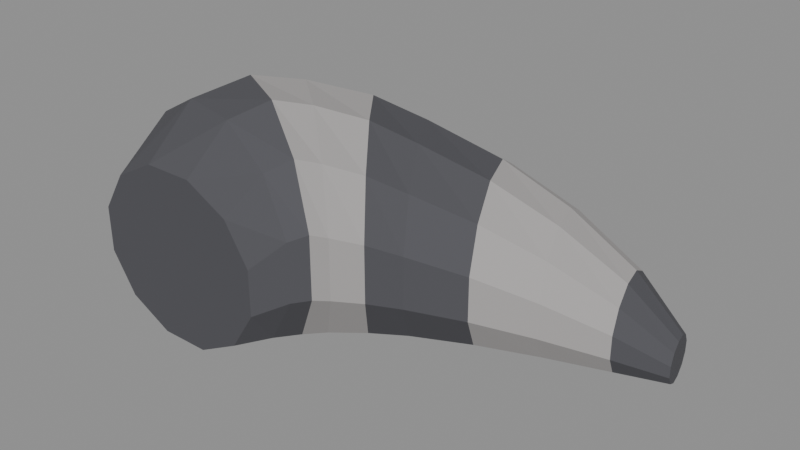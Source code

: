 # Source: Tail.blend  (saved by Blender 4.3.34; exported with 4.5.12 LTS)
import bpy
from mathutils import Matrix  # noqa: F401  (used for matrix-valued properties, if any)

bpy.ops.wm.read_factory_settings(use_empty=True)
scene = bpy.context.scene
scene.name = 'Isolated part'

# ---- collections
col_part_tail = bpy.data.collections.new('Part.Tail'); scene.collection.children.link(col_part_tail)

# ---- materials (node trees are filled in below, after node groups)
mat_raccoon___tail_dark_003 = bpy.data.materials.new('Raccoon / Tail dark.003')
mat_raccoon___tail_dark_003.diffuse_color = (0.07619, 0.07619, 0.0865, 1.0)
mat_raccoon___tail_cream_003 = bpy.data.materials.new('Raccoon / Tail cream.003')
mat_raccoon___tail_cream_003.diffuse_color = (0.3813, 0.3663, 0.3613, 1.0)

# ---- material node trees
mat_raccoon___tail_dark_003.use_nodes = True; mat_raccoon___tail_dark_003.node_tree.nodes.clear()
_N = mat_raccoon___tail_dark_003.node_tree.nodes; _L = mat_raccoon___tail_dark_003.node_tree.links
n0 = _N.new('ShaderNodeBsdfPrincipled'); n0.name = 'Principled BSDF'; n0.location = (10, 300)
n0.inputs[0].default_value = (0.07619, 0.07619, 0.0865, 1.0)
n0.inputs[2].default_value = 0.86
n1 = _N.new('ShaderNodeOutputMaterial'); n1.name = 'Material Output'; n1.location = (300, 300)
_L.new(n0.outputs[0], n1.inputs[0])
n1.is_active_output = True
mat_raccoon___tail_cream_003.use_nodes = True; mat_raccoon___tail_cream_003.node_tree.nodes.clear()
_N = mat_raccoon___tail_cream_003.node_tree.nodes; _L = mat_raccoon___tail_cream_003.node_tree.links
n0 = _N.new('ShaderNodeBsdfPrincipled'); n0.name = 'Principled BSDF'; n0.location = (10, 300)
n0.inputs[0].default_value = (0.3813, 0.3663, 0.3613, 1.0)
n0.inputs[2].default_value = 0.86
n1 = _N.new('ShaderNodeOutputMaterial'); n1.name = 'Material Output'; n1.location = (300, 300)
_L.new(n0.outputs[0], n1.inputs[0])
n1.is_active_output = True

# ---- meshes
me_continuous_banded_tail_001 = bpy.data.meshes.new('Continuous banded tail.001')
me_continuous_banded_tail_001.from_pydata([(-0.208, -0.1482, 0.1277), (-0.1844, -0.1482, 0.1649), (-0.1434, -0.1482, 0.1864), (-0.09617, -0.1482, 0.1864), (-0.05524, -0.1482, 0.1649), (-0.03161, -0.1482, 0.1277), (-0.03161, -0.1482, 0.08477), (-0.05524, -0.1482, 0.04756), (-0.09617, -0.1482, 0.02608), (-0.1434, -0.1482, 0.02608), (-0.1844, -0.1482, 0.04756), (-0.208, -0.1482, 0.08477), (-0.2246, -0.0788, 0.1538), (-0.1952, -0.08566, 0.2013), (-0.1443, -0.09752, 0.2288), (-0.08551, -0.1112, 0.2288), (-0.03461, -0.1231, 0.2013), (-0.005219, -0.1299, 0.1538), (-0.005219, -0.1299, 0.09894), (-0.03461, -0.1231, 0.05142), (-0.08551, -0.1112, 0.02398), (-0.1443, -0.09752, 0.02398), (-0.1952, -0.08566, 0.05142), (-0.2246, -0.0788, 0.09894), (-0.2044, -0.004314, 0.1595), (-0.176, -0.0195, 0.2102), (-0.1269, -0.0458, 0.2394), (-0.07019, -0.07617, 0.2394), (-0.02106, -0.1025, 0.2102), (0.007297, -0.1177, 0.1595), (0.007297, -0.1177, 0.101), (-0.02106, -0.1025, 0.05035), (-0.07019, -0.07617, 0.0211), (-0.1269, -0.0458, 0.0211), (-0.176, -0.0195, 0.05035), (-0.2044, -0.004314, 0.101), (-0.165, 0.04782, 0.1531), (-0.1411, 0.02761, 0.2024), (-0.09967, -0.007375, 0.2309), (-0.05181, -0.04778, 0.2309), (-0.01036, -0.08277, 0.2024), (0.01358, -0.103, 0.1531), (0.01358, -0.103, 0.09614), (-0.01036, -0.08277, 0.04683), (-0.05181, -0.04778, 0.01836), (-0.09967, -0.007375, 0.01836), (-0.1411, 0.02761, 0.04683), (-0.165, 0.04782, 0.09614), (-0.1057, 0.09545, 0.1424), (-0.08763, 0.07202, 0.189), (-0.05627, 0.03144, 0.2159), (-0.02006, -0.01542, 0.2159), (0.0113, -0.056, 0.189), (0.0294, -0.07942, 0.1424), (0.0294, -0.07942, 0.08857), (0.0113, -0.056, 0.04195), (-0.02006, -0.01542, 0.01503), (-0.05627, 0.03144, 0.01503), (-0.08763, 0.07202, 0.04195), (-0.1057, 0.09545, 0.08857), (-0.05206, 0.1198, 0.1287), (-0.0385, 0.09644, 0.1713), (-0.01501, 0.05591, 0.1959), (0.01212, 0.009111, 0.1959), (0.0356, -0.03142, 0.1713), (0.04917, -0.05482, 0.1287), (0.04917, -0.05482, 0.0795), (0.0356, -0.03142, 0.03692), (0.01212, 0.009111, 0.01233), (-0.01501, 0.05591, 0.01233), (-0.0385, 0.09644, 0.03692), (-0.05206, 0.1198, 0.0795), (0.02351, 0.1413, 0.1092), (0.03234, 0.1197, 0.146), (0.04763, 0.08224, 0.1672), (0.06528, 0.03901, 0.1672), (0.08058, 0.00158, 0.146), (0.0894, -0.02003, 0.1092), (0.0894, -0.02003, 0.06675), (0.08058, 0.00158, 0.02999), (0.06528, 0.03901, 0.008764), (0.04763, 0.08224, 0.008764), (0.03234, 0.1197, 0.02999), (0.02351, 0.1413, 0.06675), (0.09393, 0.1482, 0.08641), (0.09942, 0.1302, 0.116), (0.1089, 0.09908, 0.1331), (0.1199, 0.06314, 0.1331), (0.1294, 0.03202, 0.116), (0.1349, 0.01405, 0.08641), (0.1349, 0.01405, 0.05225), (0.1294, 0.03202, 0.02266), (0.1199, 0.06314, 0.005579), (0.1089, 0.09908, 0.005579), (0.09942, 0.1302, 0.02266), (0.09393, 0.1482, 0.05225), (0.1634, 0.1437, 0.05758), (0.1663, 0.1312, 0.07775), (0.1714, 0.1096, 0.0894), (0.1772, 0.08464, 0.0894), (0.1822, 0.06302, 0.07775), (0.1851, 0.05055, 0.05758), (0.1851, 0.05055, 0.03428), (0.1822, 0.06302, 0.01411), (0.1772, 0.08464, 0.002464), (0.1714, 0.1096, 0.002464), (0.1663, 0.1312, 0.01411), (0.1634, 0.1437, 0.03428), (0.2158, 0.1298, 0.02694), (0.217, 0.1236, 0.03681), (0.219, 0.113, 0.0425), (0.2214, 0.1007, 0.0425), (0.2234, 0.09002, 0.03681), (0.2246, 0.08386, 0.02694), (0.2246, 0.08386, 0.01556), (0.2234, 0.09002, 0.005694), (0.2214, 0.1007, 0.0), (0.219, 0.113, 0.0), (0.217, 0.1236, 0.005694), (0.2158, 0.1298, 0.01556)], [], [(0, 1, 13, 12), (1, 2, 14, 13), (2, 3, 15, 14), (3, 4, 16, 15), (4, 5, 17, 16), (5, 6, 18, 17), (6, 7, 19, 18), (7, 8, 20, 19), (8, 9, 21, 20), (9, 10, 22, 21), (10, 11, 23, 22), (11, 0, 12, 23), (12, 13, 25, 24), (13, 14, 26, 25), (14, 15, 27, 26), (15, 16, 28, 27), (16, 17, 29, 28), (17, 18, 30, 29), (18, 19, 31, 30), (19, 20, 32, 31), (20, 21, 33, 32), (21, 22, 34, 33), (22, 23, 35, 34), (23, 12, 24, 35), (24, 25, 37, 36), (25, 26, 38, 37), (26, 27, 39, 38), (27, 28, 40, 39), (28, 29, 41, 40), (29, 30, 42, 41), (30, 31, 43, 42), (31, 32, 44, 43), (32, 33, 45, 44), (33, 34, 46, 45), (34, 35, 47, 46), (35, 24, 36, 47), (36, 37, 49, 48), (37, 38, 50, 49), (38, 39, 51, 50), (39, 40, 52, 51), (40, 41, 53, 52), (41, 42, 54, 53), (42, 43, 55, 54), (43, 44, 56, 55), (44, 45, 57, 56), (45, 46, 58, 57), (46, 47, 59, 58), (47, 36, 48, 59), (48, 49, 61, 60), (49, 50, 62, 61), (50, 51, 63, 62), (51, 52, 64, 63), (52, 53, 65, 64), (53, 54, 66, 65), (54, 55, 67, 66), (55, 56, 68, 67), (56, 57, 69, 68), (57, 58, 70, 69), (58, 59, 71, 70), (59, 48, 60, 71), (60, 61, 73, 72), (61, 62, 74, 73), (62, 63, 75, 74), (63, 64, 76, 75), (64, 65, 77, 76), (65, 66, 78, 77), (66, 67, 79, 78), (67, 68, 80, 79), (68, 69, 81, 80), (69, 70, 82, 81), (70, 71, 83, 82), (71, 60, 72, 83), (72, 73, 85, 84), (73, 74, 86, 85), (74, 75, 87, 86), (75, 76, 88, 87), (76, 77, 89, 88), (77, 78, 90, 89), (78, 79, 91, 90), (79, 80, 92, 91), (80, 81, 93, 92), (81, 82, 94, 93), (82, 83, 95, 94), (83, 72, 84, 95), (84, 85, 97, 96), (85, 86, 98, 97), (86, 87, 99, 98), (87, 88, 100, 99), (88, 89, 101, 100), (89, 90, 102, 101), (90, 91, 103, 102), (91, 92, 104, 103), (92, 93, 105, 104), (93, 94, 106, 105), (94, 95, 107, 106), (95, 84, 96, 107), (96, 97, 109, 108), (97, 98, 110, 109), (98, 99, 111, 110), (99, 100, 112, 111), (100, 101, 113, 112), (101, 102, 114, 113), (102, 103, 115, 114), (103, 104, 116, 115), (104, 105, 117, 116), (105, 106, 118, 117), (106, 107, 119, 118), (107, 96, 108, 119), (11, 10, 9, 8, 7, 6, 5, 4, 3, 2, 1, 0), (108, 109, 110, 111, 112, 113, 114, 115, 116, 117, 118, 119)])
me_continuous_banded_tail_001.polygons.foreach_set('material_index', [0, 0, 0, 0, 0, 0, 0, 0, 0, 0, 0, 0, 0, 0, 0, 0, 0, 0, 0, 0, 0, 0, 0, 0, 1, 1, 1, 1, 1, 1, 1, 1, 1, 1, 1, 1, 1, 1, 1, 1, 1, 1, 1, 1, 1, 1, 1, 1, 0, 0, 0, 0, 0, 0, 0, 0, 0, 0, 0, 0, 0, 0, 0, 0, 0, 0, 0, 0, 0, 0, 0, 0, 1, 1, 1, 1, 1, 1, 1, 1, 1, 1, 1, 1, 1, 1, 1, 1, 1, 1, 1, 1, 1, 1, 1, 1, 0, 0, 0, 0, 0, 0, 0, 0, 0, 0, 0, 0, 0, 0])
_uv = me_continuous_banded_tail_001.uv_layers.new(name='UV0.Paint')
_uv.uv.foreach_set('vector', [0.9365, 0.715, 0.9215, 0.7186, 0.9074, 0.6973, 0.9259, 0.6906, 0.9696, 0.7075, 0.9578, 0.7185, 0.9378, 0.707, 0.9504, 0.6906, 0.5944, 0.7843, 0.5928, 0.8007, 0.573, 0.8028, 0.5715, 0.7818, 0.01947, 0.7818, 0.02756, 0.7957, 0.01319, 0.8047, 0.00066, 0.7884, 0.0352, 0.8061, 0.04861, 0.8136, 0.0393, 0.8246, 0.02153, 0.8162, 0.6589, 0.8443, 0.6739, 0.8443, 0.6689, 0.8555, 0.6497, 0.8555, 0.4979, 0.7963, 0.4928, 0.7818, 0.5041, 0.783, 0.5087, 0.8022, 0.8237, 0.8119, 0.8388, 0.8061, 0.8408, 0.8194, 0.8204, 0.8229, 0.6795, 0.1673, 0.696, 0.1673, 0.6963, 0.185, 0.6757, 0.1802, 0.7989, 0.783, 0.7979, 0.7991, 0.7758, 0.8017, 0.7813, 0.7818, 0.5702, 0.7818, 0.5691, 0.7971, 0.5444, 0.8028, 0.548, 0.7835, 0.6947, 0.755, 0.6947, 0.77, 0.6697, 0.7791, 0.6697, 0.7599, 0.8366, 0.755, 0.8368, 0.7747, 0.8128, 0.7782, 0.8096, 0.7574, 0.998, 0.7139, 0.9777, 0.7177, 0.9709, 0.6995, 0.991, 0.6906, 0.7822, 0.76, 0.8027, 0.755, 0.8083, 0.7677, 0.7886, 0.7784, 0.7068, 0.7818, 0.7232, 0.7942, 0.7187, 0.8022, 0.6987, 0.793, 0.3936, 0.8443, 0.4123, 0.8506, 0.4104, 0.8567, 0.3898, 0.8526, 0.9796, 0.9175, 0.9987, 0.9175, 0.998, 0.9237, 0.9776, 0.9237, 0.5087, 0.8022, 0.5041, 0.783, 0.5127, 0.7823, 0.5147, 0.8032, 0.08895, 0.8046, 0.08242, 0.785, 0.09557, 0.7824, 0.09758, 0.8043, 0.6757, 0.1802, 0.6963, 0.185, 0.6902, 0.2031, 0.6704, 0.1925, 0.9989, 0.7277, 0.9991, 0.7483, 0.9751, 0.7473, 0.9799, 0.7258, 0.6222, 0.7821, 0.6227, 0.8018, 0.5957, 0.8026, 0.5981, 0.7818, 0.543, 0.7818, 0.543, 0.8009, 0.5161, 0.8029, 0.5161, 0.7825, 0.9956, 0.5697, 0.9747, 0.5673, 0.9779, 0.5468, 0.9983, 0.547, 0.7747, 0.7787, 0.7542, 0.7708, 0.7598, 0.755, 0.7809, 0.7589, 0.6108, 0.7658, 0.6305, 0.755, 0.6373, 0.7651, 0.6207, 0.7794, 0.813, 0.6989, 0.8334, 0.6906, 0.8377, 0.6977, 0.8196, 0.7091, 0.8785, 0.8472, 0.8993, 0.8443, 0.9017, 0.8498, 0.8819, 0.8547, 0.801, 0.9261, 0.8215, 0.9261, 0.8232, 0.9317, 0.8033, 0.9317, 0.6925, 0.9007, 0.7135, 0.8995, 0.7149, 0.9073, 0.6945, 0.9062, 0.09758, 0.8043, 0.09557, 0.7824, 0.1074, 0.7818, 0.1054, 0.8031, 0.6704, 0.1925, 0.6902, 0.2031, 0.6807, 0.2166, 0.6639, 0.2025, 0.7465, 0.8016, 0.7245, 0.8021, 0.7273, 0.7818, 0.7484, 0.7852, 0.3561, 0.7832, 0.3573, 0.8042, 0.3345, 0.8022, 0.3356, 0.7818, 0.3815, 0.7835, 0.3815, 0.8039, 0.3587, 0.8017, 0.3587, 0.7818, 0.6095, 0.7595, 0.6064, 0.7797, 0.5823, 0.7743, 0.5831, 0.755, 0.8665, 0.7192, 0.8475, 0.7093, 0.8571, 0.6906, 0.8765, 0.6966, 0.8778, 0.7051, 0.8942, 0.6906, 0.9061, 0.7023, 0.8937, 0.7189, 0.8196, 0.7091, 0.8377, 0.6977, 0.8462, 0.7075, 0.8313, 0.721, 0.07618, 0.7289, 0.09637, 0.7258, 0.1005, 0.7356, 0.08181, 0.7405, 0.08897, 0.8603, 0.1089, 0.8603, 0.1115, 0.8703, 0.0927, 0.8703, 0.4136, 0.845, 0.434, 0.8443, 0.436, 0.8563, 0.4168, 0.8548, 0.6429, 0.7792, 0.6386, 0.7582, 0.6543, 0.7556, 0.6545, 0.7758, 0.6639, 0.2025, 0.6807, 0.2166, 0.6655, 0.2302, 0.6528, 0.2138, 0.998, 0.1696, 0.9987, 0.191, 0.9746, 0.1873, 0.9777, 0.1673, 0.3318, 0.7838, 0.3332, 0.8042, 0.3067, 0.801, 0.3075, 0.7818, 0.3054, 0.7844, 0.3054, 0.8043, 0.2788, 0.8006, 0.2788, 0.7818, 0.1572, 0.8045, 0.1383, 0.8006, 0.1455, 0.7818, 0.163, 0.7841, 0.6642, 0.7516, 0.6479, 0.7395, 0.6599, 0.7258, 0.6759, 0.7352, 0.5546, 0.6634, 0.5665, 0.6464, 0.5795, 0.6553, 0.5706, 0.672, 0.252, 0.7942, 0.268, 0.7818, 0.2774, 0.7915, 0.2641, 0.8043, 0.08181, 0.7405, 0.1005, 0.7356, 0.1061, 0.7463, 0.08935, 0.7518, 0.6752, 0.8443, 0.694, 0.8443, 0.6972, 0.8554, 0.68, 0.8554, 0.2781, 0.8443, 0.2974, 0.8448, 0.2994, 0.8569, 0.2819, 0.8552, 0.6545, 0.7758, 0.6543, 0.7556, 0.6684, 0.755, 0.6665, 0.7734, 0.6528, 0.2138, 0.6655, 0.2302, 0.6511, 0.2388, 0.6416, 0.2224, 0.04392, 0.7334, 0.04425, 0.7537, 0.02538, 0.7498, 0.02724, 0.7314, 0.6666, 0.8009, 0.6473, 0.8023, 0.651, 0.7818, 0.6687, 0.7818, 0.6428, 0.8024, 0.624, 0.8024, 0.6288, 0.7818, 0.646, 0.7818, 0.5809, 0.763, 0.5772, 0.7803, 0.5517, 0.7701, 0.5538, 0.755, 0.9789, 0.6768, 0.9642, 0.6656, 0.9814, 0.6464, 0.9951, 0.6546, 0.5706, 0.672, 0.5795, 0.6553, 0.6004, 0.6661, 0.5946, 0.6814, 0.9508, 0.5046, 0.9658, 0.4938, 0.9801, 0.5098, 0.9682, 0.5205, 0.1045, 0.6449, 0.101, 0.6276, 0.1192, 0.6199, 0.1233, 0.6346, 0.4752, 0.6859, 0.4752, 0.6687, 0.4938, 0.6643, 0.4938, 0.6791, 0.2108, 0.8044, 0.2111, 0.7868, 0.2306, 0.7839, 0.2292, 0.7991, 0.3849, 0.8037, 0.3828, 0.7853, 0.404, 0.7826, 0.4039, 0.7986, 0.6416, 0.2224, 0.6511, 0.2388, 0.6292, 0.248, 0.623, 0.2329, 0.02724, 0.7314, 0.02538, 0.7498, 0.00066, 0.7414, 0.004179, 0.7258, 0.696, 0.7846, 0.6974, 0.8022, 0.6701, 0.797, 0.67, 0.7818, 0.4914, 0.7862, 0.4914, 0.8034, 0.464, 0.7966, 0.464, 0.7818, 0.7529, 0.7642, 0.7491, 0.779, 0.7261, 0.767, 0.7286, 0.755, 0.05739, 0.7529, 0.04557, 0.7422, 0.06476, 0.7258, 0.07486, 0.7338, 0.7381, 0.8426, 0.7386, 0.8263, 0.7626, 0.8277, 0.7632, 0.8409, 0.9682, 0.5205, 0.9801, 0.5098, 0.9966, 0.5254, 0.9877, 0.5346, 0.1233, 0.6346, 0.1192, 0.6199, 0.1384, 0.6104, 0.1422, 0.6221, 0.4938, 0.6791, 0.4938, 0.6643, 0.5136, 0.6592, 0.5136, 0.6712, 0.2292, 0.7991, 0.2306, 0.7839, 0.2507, 0.7818, 0.249, 0.7939, 0.4039, 0.7986, 0.404, 0.7826, 0.4249, 0.7818, 0.4237, 0.7946, 0.623, 0.2329, 0.6292, 0.248, 0.6077, 0.2539, 0.6039, 0.2414, 0.2091, 0.7885, 0.2095, 0.8044, 0.1863, 0.7989, 0.187, 0.7861, 0.09927, 0.8091, 0.1006, 0.8243, 0.07606, 0.8183, 0.07559, 0.8061, 0.7745, 0.7868, 0.7745, 0.8017, 0.7497, 0.7937, 0.7497, 0.7818, 0.864, 0.7665, 0.8604, 0.7782, 0.8381, 0.763, 0.8403, 0.755, 0.7047, 0.779, 0.696, 0.7696, 0.7185, 0.755, 0.7248, 0.7611, 0.25, 0.8575, 0.2503, 0.8443, 0.2765, 0.8463, 0.2768, 0.8552, 0.1087, 0.791, 0.1176, 0.7818, 0.137, 0.7979, 0.1312, 0.8045, 0.1422, 0.6221, 0.1384, 0.6104, 0.1592, 0.5987, 0.1621, 0.6065, 0.5136, 0.6712, 0.5136, 0.6592, 0.5353, 0.6529, 0.5353, 0.6611, 0.8658, 0.8012, 0.8668, 0.789, 0.8881, 0.7855, 0.8872, 0.7938, 0.4237, 0.7946, 0.4249, 0.7818, 0.4462, 0.782, 0.4449, 0.7907, 0.6039, 0.2414, 0.6077, 0.2539, 0.5859, 0.2576, 0.5839, 0.2489, 0.187, 0.7861, 0.1863, 0.7989, 0.1643, 0.7905, 0.1653, 0.7818, 0.8131, 0.8298, 0.8144, 0.842, 0.7904, 0.8346, 0.7898, 0.8263, 0.07427, 0.8123, 0.07427, 0.8243, 0.04993, 0.8142, 0.04993, 0.8061, 0.9989, 0.2992, 0.9958, 0.307, 0.9792, 0.2912, 0.9806, 0.2874, 0.7179, 0.8428, 0.7127, 0.8358, 0.7341, 0.8263, 0.7367, 0.8297, 0.2737, 0.8693, 0.2738, 0.8603, 0.2969, 0.8625, 0.297, 0.8669, 0.7645, 0.8332, 0.7699, 0.8263, 0.7884, 0.8388, 0.7859, 0.8423, 0.00066, 0.8091, 0.008441, 0.8061, 0.02021, 0.8234, 0.01644, 0.825, 0.5353, 0.6611, 0.5353, 0.6529, 0.5533, 0.6464, 0.5533, 0.6504, 0.8872, 0.7938, 0.8881, 0.7855, 0.9052, 0.7818, 0.9046, 0.7858, 0.4449, 0.7907, 0.4462, 0.782, 0.4627, 0.7823, 0.4619, 0.7865, 0.5839, 0.2489, 0.5859, 0.2576, 0.5692, 0.2589, 0.5684, 0.2546, 0.8768, 0.8462, 0.8772, 0.8549, 0.8602, 0.8486, 0.8601, 0.8443, 0.4552, 0.8478, 0.4564, 0.8561, 0.4379, 0.8484, 0.4373, 0.8443, 0.01961, 0.8509, 0.01961, 0.859, 0.00066, 0.8483, 0.00066, 0.8443, 0.00066, 0.457, 0.008921, 0.444, 0.02323, 0.4365, 0.03975, 0.4365, 0.05406, 0.444, 0.06232, 0.457, 0.06232, 0.472, 0.05406, 0.485, 0.03975, 0.4925, 0.02323, 0.4925, 0.008921, 0.485, 0.00066, 0.472, 0.9928, 0.8357, 0.9906, 0.8392, 0.9868, 0.8412, 0.9824, 0.8412, 0.9787, 0.8392, 0.9765, 0.8357, 0.9765, 0.8317, 0.9787, 0.8283, 0.9824, 0.8263, 0.9868, 0.8263, 0.9906, 0.8283, 0.9928, 0.8317])
me_continuous_banded_tail_001.materials.append(mat_raccoon___tail_dark_003)
me_continuous_banded_tail_001.materials.append(mat_raccoon___tail_cream_003)
me_continuous_banded_tail_001.update()
arm_guide_tailskeleton_002 = bpy.data.armatures.new('Guide.TailSkeleton.002')  # bones are not reproduced

# ---- objects
ob_tail = bpy.data.objects.new('Tail', me_continuous_banded_tail_001)
ob_guide_tailrig_001 = bpy.data.objects.new('Guide.TailRig.001', arm_guide_tailskeleton_002)

# ---- transforms, parenting, visibility, modifiers, constraints
ob_tail.location = (0.0, 0.0, 0.0)
_vg = ob_tail.vertex_groups.new(name='Guide.Tail.Base')
for _i, _w in zip([0, 1, 2, 3, 4, 5, 6, 7, 8, 9, 10, 11, 12, 13, 14, 15, 16, 17, 18, 19, 20, 21, 22, 23, 24, 25, 26, 27, 28, 29, 30, 31, 32, 33, 34, 35, 36, 37, 38, 39, 40, 41, 42, 43, 44, 45, 46, 47, 48, 49, 50, 51, 52, 53, 54, 55, 56, 57, 58, 59], [1.0, 1.0, 1.0, 1.0, 1.0, 1.0, 1.0, 1.0, 1.0, 1.0, 1.0, 1.0, 1.0, 1.0, 1.0, 1.0, 1.0, 1.0, 1.0, 1.0, 1.0, 1.0, 1.0, 1.0, 0.748, 0.748, 0.748, 0.748, 0.748, 0.748, 0.748, 0.748, 0.748, 0.748, 0.748, 0.748, 0.44, 0.44, 0.44, 0.44, 0.44, 0.44, 0.44, 0.44, 0.44, 0.44, 0.44, 0.44, 0.076, 0.076, 0.076, 0.076, 0.076, 0.076, 0.076, 0.076, 0.076, 0.076, 0.076, 0.076]): _vg.add([_i], _w, 'REPLACE')
_vg = ob_tail.vertex_groups.new(name='Guide.Tail.Middle')
for _i, _w in zip([24, 25, 26, 27, 28, 29, 30, 31, 32, 33, 34, 35, 36, 37, 38, 39, 40, 41, 42, 43, 44, 45, 46, 47, 48, 49, 50, 51, 52, 53, 54, 55, 56, 57, 58, 59, 60, 61, 62, 63, 64, 65, 66, 67, 68, 69, 70, 71, 72, 73, 74, 75, 76, 77, 78, 79, 80, 81, 82, 83, 84, 85, 86, 87, 88, 89, 90, 91, 92, 93, 94, 95], [0.252, 0.252, 0.252, 0.252, 0.252, 0.252, 0.252, 0.252, 0.252, 0.252, 0.252, 0.252, 0.56, 0.56, 0.56, 0.56, 0.56, 0.56, 0.56, 0.56, 0.56, 0.56, 0.56, 0.56, 0.924, 0.924, 0.924, 0.924, 0.924, 0.924, 0.924, 0.924, 0.924, 0.924, 0.924, 0.924, 0.796, 0.796, 0.796, 0.796, 0.796, 0.796, 0.796, 0.796, 0.796, 0.796, 0.796, 0.796, 0.432, 0.432, 0.432, 0.432, 0.432, 0.432, 0.432, 0.432, 0.432, 0.432, 0.432, 0.432, 0.124, 0.124, 0.124, 0.124, 0.124, 0.124, 0.124, 0.124, 0.124, 0.124, 0.124, 0.124]): _vg.add([_i], _w, 'REPLACE')
_vg = ob_tail.vertex_groups.new(name='Guide.Tail.Tip')
for _i, _w in zip([60, 61, 62, 63, 64, 65, 66, 67, 68, 69, 70, 71, 72, 73, 74, 75, 76, 77, 78, 79, 80, 81, 82, 83, 84, 85, 86, 87, 88, 89, 90, 91, 92, 93, 94, 95, 96, 97, 98, 99, 100, 101, 102, 103, 104, 105, 106, 107, 108, 109, 110, 111, 112, 113, 114, 115, 116, 117, 118, 119], [0.204, 0.204, 0.204, 0.204, 0.204, 0.204, 0.204, 0.204, 0.204, 0.204, 0.204, 0.204, 0.568, 0.568, 0.568, 0.568, 0.568, 0.568, 0.568, 0.568, 0.568, 0.568, 0.568, 0.568, 0.876, 0.876, 0.876, 0.876, 0.876, 0.876, 0.876, 0.876, 0.876, 0.876, 0.876, 0.876, 1.0, 1.0, 1.0, 1.0, 1.0, 1.0, 1.0, 1.0, 1.0, 1.0, 1.0, 1.0, 1.0, 1.0, 1.0, 1.0, 1.0, 1.0, 1.0, 1.0, 1.0, 1.0, 1.0, 1.0]): _vg.add([_i], _w, 'REPLACE')
_m = ob_tail.modifiers.new('Tail bend', 'ARMATURE')
_m.object = ob_guide_tailrig_001
ob_guide_tailrig_001.location = (-0.1398, -0.4682, -0.01875)
ob_guide_tailrig_001.scale = (1.0, 1.0, 1.0)
ob_guide_tailrig_001.show_in_front = True

# ---- collection membership
col_part_tail.objects.link(ob_tail)
col_part_tail.objects.link(ob_guide_tailrig_001)

# ---- scene / render settings (as saved in the file)
scene.frame_start = 1; scene.frame_end = 250; scene.frame_set(1)
scene.render.engine = 'BLENDER_EEVEE_NEXT'
scene.render.image_settings.exr_codec = 'NONE'
scene.render.simplify_subdivision_render = 0
scene.render.simplify_child_particles_render = 0.0
scene.eevee.use_volume_custom_range = False
scene.eevee.use_fast_gi = False
scene.eevee.use_shadows = False
scene.view_settings.white_balance_temperature = 0.0
scene.view_settings.white_balance_tint = 0.0
scene.view_settings.white_balance_whitepoint = (2.97, 0.5193, -0.0414)
bpy.context.view_layer.update()

# ---- added for rendering (the .blend has no active camera and no usable light): camera, sun + grey world if the file has none
cam_auto = bpy.data.cameras.new('AutoCamera')
cam_auto.lens = 50.0
cam_auto.sensor_width = 36.0
cam_auto.clip_end = 1000.0
ob_auto_camera = bpy.data.objects.new('AutoCamera', cam_auto)
scene.collection.objects.link(ob_auto_camera)
ob_auto_camera.location = (0.544939, -0.653927, 0.555651)
ob_auto_camera.rotation_euler = (1.09748, -7.21219e-08, 0.694738)
scene.camera = ob_auto_camera
light_auto_sun = bpy.data.lights.new('AutoSun', 'SUN')
light_auto_sun.energy = 3.0
light_auto_sun.angle = 0.0523599
ob_auto_sun = bpy.data.objects.new('AutoSun', light_auto_sun)
scene.collection.objects.link(ob_auto_sun)
ob_auto_sun.rotation_euler = (0.872665, 0.174533, 0.523599)
if scene.world is None:
    world_auto = bpy.data.worlds.new('AutoWorld')
    world_auto.color = (0.3, 0.3, 0.3)
    scene.world = world_auto
bpy.context.view_layer.update()
